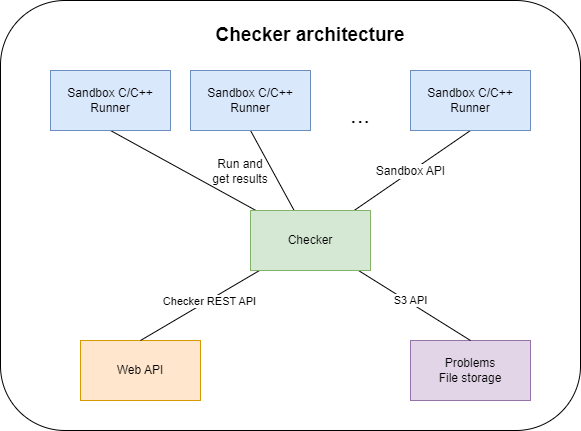

The diagram above was exported from draw.io. Its source (the exported page's mxGraphModel, read from the mxfile embedded in the PNG):
<mxGraphModel dx="761" dy="551" grid="1" gridSize="10" guides="1" tooltips="1" connect="1" arrows="1" fold="1" page="1" pageScale="1" pageWidth="850" pageHeight="1100" math="0" shadow="0">
  <root>
    <mxCell id="0" />
    <mxCell id="1" parent="0" />
    <mxCell id="2" value="" style="rounded=1;whiteSpace=wrap;html=1;" parent="1" vertex="1">
      <mxGeometry x="180" y="320" width="580" height="430" as="geometry" />
    </mxCell>
    <mxCell id="3" value="Checker architecture" style="text;html=1;strokeColor=none;fillColor=none;align=center;verticalAlign=middle;whiteSpace=wrap;rounded=0;fontSize=19;fontStyle=1" parent="1" vertex="1">
      <mxGeometry x="340" y="340" width="300" height="30" as="geometry" />
    </mxCell>
    <mxCell id="4" value="Web API" style="rounded=0;whiteSpace=wrap;html=1;fillColor=#ffe6cc;strokeColor=#d79b00;" parent="1" vertex="1">
      <mxGeometry x="260" y="660" width="120" height="60" as="geometry" />
    </mxCell>
    <mxCell id="5" value="Problems&lt;br&gt;File storage" style="rounded=0;whiteSpace=wrap;html=1;fillColor=#e1d5e7;strokeColor=#9673a6;" parent="1" vertex="1">
      <mxGeometry x="590" y="660" width="120" height="60" as="geometry" />
    </mxCell>
    <mxCell id="9" style="edgeStyle=none;html=1;entryX=0.5;entryY=0;entryDx=0;entryDy=0;endArrow=none;endFill=0;" parent="1" source="6" target="4" edge="1">
      <mxGeometry relative="1" as="geometry" />
    </mxCell>
    <mxCell id="11" value="Checker REST API" style="edgeLabel;html=1;align=center;verticalAlign=middle;resizable=0;points=[];" parent="9" vertex="1" connectable="0">
      <mxGeometry x="-0.1476" y="1" relative="1" as="geometry">
        <mxPoint as="offset" />
      </mxGeometry>
    </mxCell>
    <mxCell id="10" style="edgeStyle=none;html=1;entryX=0.5;entryY=0;entryDx=0;entryDy=0;endArrow=none;endFill=0;" parent="1" source="6" target="5" edge="1">
      <mxGeometry relative="1" as="geometry" />
    </mxCell>
    <mxCell id="12" value="S3 API" style="edgeLabel;html=1;align=center;verticalAlign=middle;resizable=0;points=[];" parent="10" vertex="1" connectable="0">
      <mxGeometry x="0.1636" y="-1" relative="1" as="geometry">
        <mxPoint x="-13" y="-12" as="offset" />
      </mxGeometry>
    </mxCell>
    <mxCell id="20" style="edgeStyle=none;html=1;entryX=0.5;entryY=1;entryDx=0;entryDy=0;fontSize=24;endArrow=none;endFill=0;" parent="1" source="6" target="13" edge="1">
      <mxGeometry relative="1" as="geometry" />
    </mxCell>
    <mxCell id="21" style="edgeStyle=none;html=1;entryX=0.5;entryY=1;entryDx=0;entryDy=0;fontSize=24;endArrow=none;endFill=0;" parent="1" source="6" target="14" edge="1">
      <mxGeometry relative="1" as="geometry" />
    </mxCell>
    <mxCell id="22" style="edgeStyle=none;html=1;entryX=0.5;entryY=1;entryDx=0;entryDy=0;fontSize=24;endArrow=none;endFill=0;" parent="1" source="6" target="15" edge="1">
      <mxGeometry relative="1" as="geometry" />
    </mxCell>
    <mxCell id="24" value="Sandbox API" style="edgeLabel;html=1;align=center;verticalAlign=middle;resizable=0;points=[];fontSize=12;" parent="22" vertex="1" connectable="0">
      <mxGeometry x="-0.2153" y="-1" relative="1" as="geometry">
        <mxPoint x="10" y="-9" as="offset" />
      </mxGeometry>
    </mxCell>
    <mxCell id="6" value="Checker" style="rounded=0;whiteSpace=wrap;html=1;fillColor=#d5e8d4;strokeColor=#82b366;" parent="1" vertex="1">
      <mxGeometry x="430" y="530" width="120" height="60" as="geometry" />
    </mxCell>
    <mxCell id="13" value="Sandbox C/C++&lt;br&gt;Runner" style="rounded=0;whiteSpace=wrap;html=1;fillColor=#dae8fc;strokeColor=#6c8ebf;" parent="1" vertex="1">
      <mxGeometry x="230" y="390" width="120" height="60" as="geometry" />
    </mxCell>
    <mxCell id="14" value="Sandbox C/C++&lt;br&gt;Runner" style="rounded=0;whiteSpace=wrap;html=1;fillColor=#dae8fc;strokeColor=#6c8ebf;" parent="1" vertex="1">
      <mxGeometry x="370" y="390" width="120" height="60" as="geometry" />
    </mxCell>
    <mxCell id="15" value="Sandbox C/C++&lt;br&gt;Runner" style="rounded=0;whiteSpace=wrap;html=1;fillColor=#dae8fc;strokeColor=#6c8ebf;" parent="1" vertex="1">
      <mxGeometry x="590" y="390" width="120" height="60" as="geometry" />
    </mxCell>
    <mxCell id="16" value="..." style="text;html=1;strokeColor=none;fillColor=none;align=center;verticalAlign=middle;whiteSpace=wrap;rounded=0;fontSize=24;" parent="1" vertex="1">
      <mxGeometry x="510" y="420" width="60" height="30" as="geometry" />
    </mxCell>
    <mxCell id="23" value="Run and get results" style="text;html=1;strokeColor=none;fillColor=none;align=center;verticalAlign=middle;whiteSpace=wrap;rounded=0;fontSize=12;" parent="1" vertex="1">
      <mxGeometry x="390" y="476" width="60" height="30" as="geometry" />
    </mxCell>
  </root>
</mxGraphModel>